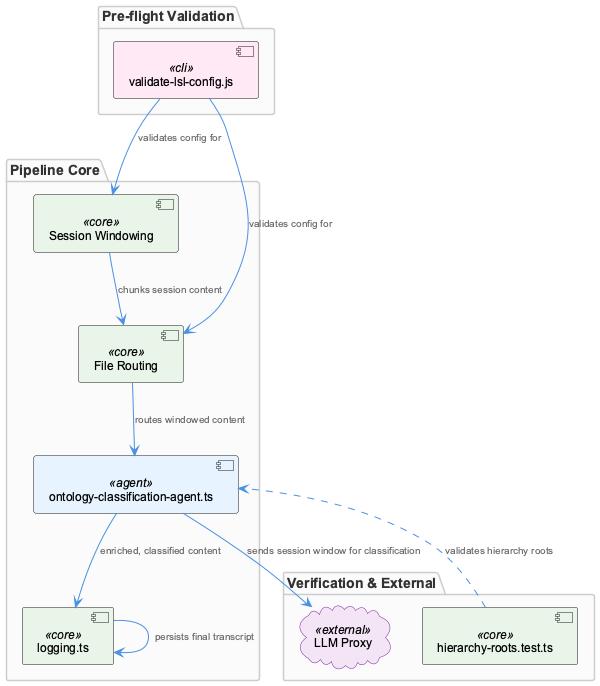

The diagram above was rendered by PlantUML. Its source (embedded in the PNG):
@startuml
!include /Users/Q284340/Agentic/coding/docs/puml/_standard-style.puml

package "Pre-flight Validation" {
  component "validate-lsl-config.js" as validator <<cli>>
}

package "Pipeline Core" {
  component "Session Windowing" as windowing <<core>>
  component "File Routing" as routing <<core>>
  component "ontology-classification-agent.ts" as classifier <<agent>>
  component "logging.ts" as capture <<core>>
}

package "Verification & External" {
  component "hierarchy-roots.test.ts" as test <<core>>
  cloud "LLM Proxy" as llmproxy <<external>>
}

validator --> windowing : "validates config for"
validator --> routing : "validates config for"

windowing --> routing : "chunks session content"
routing --> classifier : "routes windowed content"
classifier --> llmproxy : "sends session window for classification"
classifier --> capture : "enriched, classified content"
capture --> capture : "persists final transcript"

test ..> classifier : "validates hierarchy roots"

@enduml